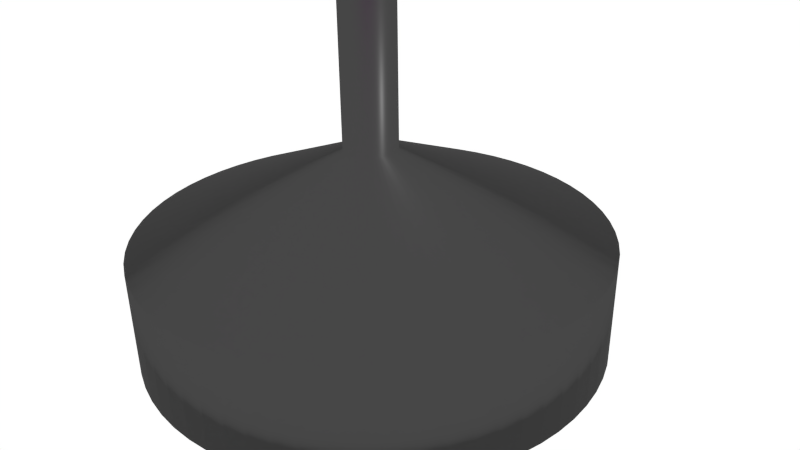 # Source: table2_2_.blend  (saved by Blender 2.75.0; exported with 4.5.12 LTS)
import bpy
from mathutils import Matrix  # noqa: F401  (used for matrix-valued properties, if any)

bpy.ops.wm.read_factory_settings(use_empty=True)
scene = bpy.context.scene
scene.name = 'Scene'

# ---- collections
col_collection_1 = bpy.data.collections.new('Collection 1'); scene.collection.children.link(col_collection_1)

# ---- images (referenced by path relative to the original .blend; pixels are not part of the script)
import os
ASSET_DIR = os.environ.get("B2B_ASSET_DIR", "")  # directory of the original .blend (textures are referenced by path, not embedded)
HERE = os.path.dirname(os.path.abspath(__file__))  # packed textures are extracted next to this script under _unpacked/

def load_image(name, relpath, width, height, colorspace="sRGB"):
    """Load a texture the original file referenced (path relative to the .blend, or extracted next to this script)."""
    p = next((c for c in (os.path.join(HERE, relpath), os.path.join(ASSET_DIR, relpath)) if relpath and os.path.exists(c)), "")
    if p:
        img = bpy.data.images.load(p, check_existing=True)
        img.name = name
    else:  # same state as the original file: an image datablock whose file is absent (Cycles renders it pink)
        img = bpy.data.images.new(name, width, height)
        img.source = "FILE"
        img.filepath = "//" + (relpath or name)
    img.colorspace_settings.name = colorspace
    return img
img_chair_wood_jpg = load_image('chair_wood.jpg', 'images/chair_wood.jpg', 1024, 1024, 'sRGB')

# ---- materials (node trees are filled in below, after node groups)
mat_material = bpy.data.materials.new('Material')
mat_material.alpha_threshold = 0.0
mat_material.roughness = 0.5
mat_material.line_color = (0.0, 0.0, 0.0, 1.0)
mat_material_001 = bpy.data.materials.new('Material.001')
mat_material_001.alpha_threshold = 0.0
mat_material_001.roughness = 0.5
mat_material_001.line_color = (0.0, 0.0, 0.0, 1.0)

# ---- material node trees
mat_material.use_nodes = True; mat_material.node_tree.nodes.clear()
_N = mat_material.node_tree.nodes; _L = mat_material.node_tree.links
n0 = _N.new('ShaderNodeOutputMaterial'); n0.name = 'Material Output'; n0.location = (300, 300)
n1 = _N.new('ShaderNodeTexImage'); n1.name = 'Image Texture'; n1.location = (-180, 300)
n1.width = 140
n1.image = img_chair_wood_jpg
n2 = _N.new('ShaderNodeBsdfAnisotropic'); n2.name = 'Glossy BSDF'; n2.location = (10, 300)
n2.distribution = 'GGX'
n2.inputs[1].default_value = 0.3162
_L.new(n2.outputs[0], n0.inputs[0])
_L.new(n1.outputs[0], n2.inputs[0])
n0.is_active_output = True
mat_material_001.use_nodes = True; mat_material_001.node_tree.nodes.clear()
_N = mat_material_001.node_tree.nodes; _L = mat_material_001.node_tree.links
n0 = _N.new('ShaderNodeOutputMaterial'); n0.name = 'Material Output'; n0.location = (300, 300)
n1 = _N.new('ShaderNodeBsdfAnisotropic'); n1.name = 'Glossy BSDF'; n1.location = (10, 300)
n1.distribution = 'GGX'
n1.inputs[1].default_value = 0.3162
n2 = _N.new('ShaderNodeRGB'); n2.name = 'RGB'; n2.location = (-180, 300)
n2.outputs[0].default_value = (0.06372, 0.06372, 0.06372, 1.0)
_L.new(n1.outputs[0], n0.inputs[0])
_L.new(n2.outputs[0], n1.inputs[0])
n0.is_active_output = True

# ---- world
world_world = bpy.data.worlds.new('World'); scene.world = world_world
world_world.use_nodes = True; world_world.node_tree.nodes.clear()
_N = world_world.node_tree.nodes; _L = world_world.node_tree.links
n0 = _N.new('ShaderNodeOutputWorld'); n0.name = 'World Output'; n0.location = (300, 300)
n1 = _N.new('ShaderNodeBackground'); n1.name = 'Background'; n1.location = (10, 300)
n1.inputs[0].default_value = (1.0, 1.0, 1.0, 1.0)
_L.new(n1.outputs[0], n0.inputs[0])
n0.is_active_output = True
world_world.color = (0.05088, 0.05088, 0.05088)
world_world.use_sun_shadow = False
world_world.sun_shadow_jitter_overblur = 0.0
world_world.cycles.sampling_method = 'MANUAL'
world_world.cycles.sample_map_resolution = 256

# ---- cameras
cam_camera = bpy.data.cameras.new('Camera')
cam_camera.clip_end = 100.0
cam_camera.lens = 35.0
cam_camera.sensor_width = 32.0
cam_camera.sensor_height = 18.0
cam_camera.ortho_scale = 7.314
cam_camera.dof.focus_distance = 0.0

# ---- lights
light_lamp = bpy.data.lights.new('Lamp', 'POINT')
light_lamp.transmission_factor = 0.0
light_lamp.cutoff_distance = 30.0
light_lamp.energy = 100.0
light_lamp.shadow_buffer_clip_start = 1.001
light_lamp.shadow_soft_size = 0.1
light_lamp.shadow_maximum_resolution = 0.006
light_lamp.use_absolute_resolution = True
light_lamp.cycles.use_multiple_importance_sampling = False

# ---- meshes
me_cylinder_001 = bpy.data.meshes.new('Cylinder.001')
me_cylinder_001.from_pydata([(-4.341, -0.8665, 13.89), (-4.341, -0.8665, 14.25), (-4.234, -1.292, 13.89), (-4.234, -1.292, 14.25), (-4.086, -1.706, 13.89), (-4.086, -1.706, 14.25), (-3.899, -2.103, 13.89), (-3.899, -2.103, 14.25), (-3.673, -2.479, 13.89), (-3.673, -2.479, 14.25), (-3.411, -2.832, 13.89), (-3.411, -2.832, 14.25), (-3.116, -3.157, 13.89), (-3.116, -3.157, 14.25), (-2.791, -3.452, 13.89), (-2.791, -3.452, 14.25), (-2.438, -3.714, 13.89), (-2.438, -3.714, 14.25), (-2.062, -3.94, 13.89), (-2.062, -3.94, 14.25), (-1.665, -4.127, 13.89), (-1.665, -4.127, 14.25), (-1.251, -4.275, 13.89), (-1.251, -4.275, 14.25), (-0.8253, -4.382, 13.89), (-0.8253, -4.382, 14.25), (-0.391, -4.446, 13.89), (-0.391, -4.446, 14.25), (0.04759, -4.468, 13.89), (0.04759, -4.468, 14.25), (-4.405, -0.4321, 14.25), (-4.405, -0.4321, 13.89), (-4.427, 0.006462, 14.25), (-4.427, 0.006462, 13.89), (-4.405, 0.445, 14.25), (-4.405, 0.445, 13.89), (-4.341, 0.8794, 14.25), (-4.341, 0.8794, 13.89), (-4.234, 1.305, 14.25), (-4.234, 1.305, 13.89), (-4.086, 1.719, 14.25), (-4.086, 1.719, 13.89), (-3.899, 2.116, 14.25), (-3.899, 2.116, 13.89), (-3.673, 2.492, 14.25), (-3.673, 2.492, 13.89), (-3.411, 2.845, 14.25), (-3.411, 2.845, 13.89), (-3.116, 3.17, 14.25), (-3.116, 3.17, 13.89), (-2.791, 3.465, 14.25), (-2.791, 3.465, 13.89), (-2.438, 3.727, 14.25), (-2.438, 3.727, 13.89), (-2.062, 3.953, 14.25), (-2.062, 3.953, 13.89), (-1.665, 4.14, 14.25), (-1.665, 4.14, 13.89), (-1.251, 4.288, 14.25), (-1.251, 4.288, 13.89), (-0.8253, 4.395, 14.25), (-0.8253, 4.395, 13.89), (-0.391, 4.459, 14.25), (-0.391, 4.459, 13.89), (0.04759, 4.481, 14.25), (0.04759, 4.481, 13.89), (0.4862, 4.459, 14.25), (0.4862, 4.459, 13.89), (0.9205, 4.395, 14.25), (0.9205, 4.395, 13.89), (1.346, 4.288, 14.25), (1.346, 4.288, 13.89), (1.76, 4.14, 14.25), (1.76, 4.14, 13.89), (2.157, 3.953, 14.25), (2.157, 3.953, 13.89), (2.533, 3.727, 14.25), (2.533, 3.727, 13.89), (2.886, 3.465, 14.25), (2.886, 3.465, 13.89), (3.212, 3.17, 14.25), (3.212, 3.17, 13.89), (3.506, 2.845, 14.25), (3.506, 2.845, 13.89), (3.768, 2.492, 14.25), (3.768, 2.492, 13.89), (3.994, 2.116, 14.25), (3.994, 2.116, 13.89), (4.181, 1.719, 14.25), (4.181, 1.719, 13.89), (4.329, 1.305, 14.25), (4.329, 1.305, 13.89), (4.436, 0.8794, 14.25), (4.436, 0.8794, 13.89), (4.501, 0.445, 14.25), (4.501, 0.445, 13.89), (4.522, 0.006463, 14.25), (4.522, 0.006463, 13.89), (4.501, -0.4321, 14.25), (4.501, -0.4321, 13.89), (4.436, -0.8665, 14.25), (4.436, -0.8665, 13.89), (4.329, -1.292, 14.25), (4.329, -1.292, 13.89), (4.181, -1.706, 14.25), (4.181, -1.706, 13.89), (3.994, -2.103, 14.25), (3.994, -2.103, 13.89), (3.768, -2.479, 14.25), (3.768, -2.479, 13.89), (3.506, -2.832, 14.25), (3.506, -2.832, 13.89), (3.212, -3.157, 14.25), (3.212, -3.157, 13.89), (2.886, -3.452, 14.25), (2.886, -3.452, 13.89), (2.533, -3.714, 14.25), (2.533, -3.714, 13.89), (2.157, -3.94, 14.25), (2.157, -3.94, 13.89), (1.76, -4.127, 14.25), (1.76, -4.127, 13.89), (1.346, -4.275, 14.25), (1.346, -4.275, 13.89), (0.9205, -4.382, 14.25), (0.9205, -4.382, 13.89), (0.4862, -4.446, 14.25), (0.4862, -4.446, 13.89)], [], [(29, 28, 26, 27), (27, 26, 24, 25), (25, 24, 22, 23), (23, 22, 20, 21), (21, 20, 18, 19), (19, 18, 16, 17), (17, 16, 14, 15), (15, 14, 12, 13), (13, 12, 10, 11), (11, 10, 8, 9), (9, 8, 6, 7), (7, 6, 4, 5), (5, 4, 2, 3), (3, 2, 0, 1), (1, 0, 31, 30), (30, 31, 33, 32), (32, 33, 35, 34), (34, 35, 37, 36), (36, 37, 39, 38), (38, 39, 41, 40), (40, 41, 43, 42), (42, 43, 45, 44), (44, 45, 47, 46), (46, 47, 49, 48), (48, 49, 51, 50), (50, 51, 53, 52), (52, 53, 55, 54), (54, 55, 57, 56), (56, 57, 59, 58), (58, 59, 61, 60), (60, 61, 63, 62), (62, 63, 65, 64), (64, 65, 67, 66), (66, 67, 69, 68), (68, 69, 71, 70), (70, 71, 73, 72), (72, 73, 75, 74), (74, 75, 77, 76), (76, 77, 79, 78), (78, 79, 81, 80), (80, 81, 83, 82), (82, 83, 85, 84), (84, 85, 87, 86), (86, 87, 89, 88), (88, 89, 91, 90), (90, 91, 93, 92), (92, 93, 95, 94), (94, 95, 97, 96), (96, 97, 99, 98), (98, 99, 101, 100), (100, 101, 103, 102), (102, 103, 105, 104), (104, 105, 107, 106), (106, 107, 109, 108), (108, 109, 111, 110), (110, 111, 113, 112), (112, 113, 115, 114), (114, 115, 117, 116), (116, 117, 119, 118), (118, 119, 121, 120), (120, 121, 123, 122), (122, 123, 125, 124), (26, 28, 127, 125, 123, 121, 119, 117, 115, 113, 111, 109, 107, 105, 103, 101, 99, 97, 95, 93, 91, 89, 87, 85, 83, 81, 79, 77, 75, 73, 71, 69, 67, 65, 63, 61, 59, 57, 55, 53, 51, 49, 47, 45, 43, 41, 39, 37, 35, 33, 31, 0, 2, 4, 6, 8, 10, 12, 14, 16, 18, 20, 22, 24), (126, 127, 28, 29), (124, 125, 127, 126), (29, 27, 25, 23, 21, 19, 17, 15, 13, 11, 9, 7, 5, 3, 1, 30, 32, 34, 36, 38, 40, 42, 44, 46, 48, 50, 52, 54, 56, 58, 60, 62, 64, 66, 68, 70, 72, 74, 76, 78, 80, 82, 84, 86, 88, 90, 92, 94, 96, 98, 100, 102, 104, 106, 108, 110, 112, 114, 116, 118, 120, 122, 124, 126)])
_uv = me_cylinder_001.uv_layers.new(name='UVMap')
_uv.uv.foreach_set('vector', [-0.2157, -0.2157, 1.216, -0.2157, 1.216, 1.216, -0.2157, 1.216, -0.2157, -0.2157, 1.216, -0.2157, 1.216, 1.216, -0.2157, 1.216, -0.2157, -0.2157, 1.216, -0.2157, 1.216, 1.216, -0.2157, 1.216, -0.2157, -0.2157, 1.216, -0.2157, 1.216, 1.216, -0.2157, 1.216, -0.2157, -0.2157, 1.216, -0.2157, 1.216, 1.216, -0.2157, 1.216, -0.2157, -0.2157, 1.216, -0.2157, 1.216, 1.216, -0.2157, 1.216, -0.2157, -0.2157, 1.216, -0.2157, 1.216, 1.216, -0.2157, 1.216, -0.2157, -0.2157, 1.216, -0.2157, 1.216, 1.216, -0.2157, 1.216, -0.2157, -0.2157, 1.216, -0.2157, 1.216, 1.216, -0.2157, 1.216, -0.2157, -0.2157, 1.216, -0.2157, 1.216, 1.216, -0.2157, 1.216, -0.2157, -0.2157, 1.216, -0.2157, 1.216, 1.216, -0.2157, 1.216, -0.2157, -0.2157, 1.216, -0.2157, 1.216, 1.216, -0.2157, 1.216, -0.2157, -0.2157, 1.216, -0.2157, 1.216, 1.216, -0.2157, 1.216, -0.2157, -0.2157, 1.216, -0.2157, 1.216, 1.216, -0.2157, 1.216, -0.2157, -0.2157, 1.216, -0.2157, 1.216, 1.216, -0.2157, 1.216, -0.2157, -0.2157, 1.216, -0.2157, 1.216, 1.216, -0.2157, 1.216, -0.2157, -0.2157, 1.216, -0.2157, 1.216, 1.216, -0.2157, 1.216, -0.2157, -0.2157, 1.216, -0.2157, 1.216, 1.216, -0.2157, 1.216, -0.2157, -0.2157, 1.216, -0.2157, 1.216, 1.216, -0.2157, 1.216, -0.2157, -0.2157, 1.216, -0.2157, 1.216, 1.216, -0.2157, 1.216, -0.2157, -0.2157, 1.216, -0.2157, 1.216, 1.216, -0.2157, 1.216, -0.2157, -0.2157, 1.216, -0.2157, 1.216, 1.216, -0.2157, 1.216, -0.2157, -0.2157, 1.216, -0.2157, 1.216, 1.216, -0.2157, 1.216, -0.2157, -0.2157, 1.216, -0.2157, 1.216, 1.216, -0.2157, 1.216, -0.2157, -0.2157, 1.216, -0.2157, 1.216, 1.216, -0.2157, 1.216, -0.2157, -0.2157, 1.216, -0.2157, 1.216, 1.216, -0.2157, 1.216, -0.2157, -0.2157, 1.216, -0.2157, 1.216, 1.216, -0.2157, 1.216, -0.2157, -0.2157, 1.216, -0.2157, 1.216, 1.216, -0.2157, 1.216, -0.2157, -0.2157, 1.216, -0.2157, 1.216, 1.216, -0.2157, 1.216, -0.2157, -0.2157, 1.216, -0.2157, 1.216, 1.216, -0.2157, 1.216, -0.2157, -0.2157, 1.216, -0.2157, 1.216, 1.216, -0.2157, 1.216, -0.2157, -0.2157, 1.216, -0.2157, 1.216, 1.216, -0.2157, 1.216, -0.2157, -0.2157, 1.216, -0.2157, 1.216, 1.216, -0.2157, 1.216, -0.2157, -0.2157, 1.216, -0.2157, 1.216, 1.216, -0.2157, 1.216, -0.2157, -0.2157, 1.216, -0.2157, 1.216, 1.216, -0.2157, 1.216, -0.2157, -0.2157, 1.216, -0.2157, 1.216, 1.216, -0.2157, 1.216, -0.2157, -0.2157, 1.216, -0.2157, 1.216, 1.216, -0.2157, 1.216, -0.2157, -0.2157, 1.216, -0.2157, 1.216, 1.216, -0.2157, 1.216, -0.2157, -0.2157, 1.216, -0.2157, 1.216, 1.216, -0.2157, 1.216, -0.2157, -0.2157, 1.216, -0.2157, 1.216, 1.216, -0.2157, 1.216, -0.2157, -0.2157, 1.216, -0.2157, 1.216, 1.216, -0.2157, 1.216, -0.2157, -0.2157, 1.216, -0.2157, 1.216, 1.216, -0.2157, 1.216, -0.2157, -0.2157, 1.216, -0.2157, 1.216, 1.216, -0.2157, 1.216, -0.2157, -0.2157, 1.216, -0.2157, 1.216, 1.216, -0.2157, 1.216, -0.2157, -0.2157, 1.216, -0.2157, 1.216, 1.216, -0.2157, 1.216, -0.2157, -0.2157, 1.216, -0.2157, 1.216, 1.216, -0.2157, 1.216, -0.2157, -0.2157, 1.216, -0.2157, 1.216, 1.216, -0.2157, 1.216, -0.2157, -0.2157, 1.216, -0.2157, 1.216, 1.216, -0.2157, 1.216, -0.2157, -0.2157, 1.216, -0.2157, 1.216, 1.216, -0.2157, 1.216, -0.2157, -0.2157, 1.216, -0.2157, 1.216, 1.216, -0.2157, 1.216, -0.2157, -0.2157, 1.216, -0.2157, 1.216, 1.216, -0.2157, 1.216, -0.2157, -0.2157, 1.216, -0.2157, 1.216, 1.216, -0.2157, 1.216, -0.2157, -0.2157, 1.216, -0.2157, 1.216, 1.216, -0.2157, 1.216, -0.2157, -0.2157, 1.216, -0.2157, 1.216, 1.216, -0.2157, 1.216, -0.2157, -0.2157, 1.216, -0.2157, 1.216, 1.216, -0.2157, 1.216, -0.2157, -0.2157, 1.216, -0.2157, 1.216, 1.216, -0.2157, 1.216, -0.2157, -0.2157, 1.216, -0.2157, 1.216, 1.216, -0.2157, 1.216, -0.2157, -0.2157, 1.216, -0.2157, 1.216, 1.216, -0.2157, 1.216, -0.2157, -0.2157, 1.216, -0.2157, 1.216, 1.216, -0.2157, 1.216, -0.2157, -0.2157, 1.216, -0.2157, 1.216, 1.216, -0.2157, 1.216, -0.2157, -0.2157, 1.216, -0.2157, 1.216, 1.216, -0.2157, 1.216, -0.2157, -0.2157, 1.216, -0.2157, 1.216, 1.216, -0.2157, 1.216, 0.5, 1.216, 0.5701, 1.212, 0.6396, 1.202, 0.7078, 1.185, 0.7739, 1.161, 0.8374, 1.131, 0.8976, 1.095, 0.954, 1.053, 1.006, 1.006, 1.053, 0.954, 1.095, 0.8976, 1.131, 0.8374, 1.161, 0.7739, 1.185, 0.7078, 1.202, 0.6396, 1.212, 0.5701, 1.216, 0.5, 1.212, 0.4299, 1.202, 0.3604, 1.185, 0.2922, 1.161, 0.2261, 1.131, 0.1626, 1.095, 0.1024, 1.053, 0.04598, 1.006, -0.00606, 0.954, -0.05323, 0.8976, -0.09506, 0.8374, -0.1312, 0.7739, -0.1612, 0.7077, -0.1849, 0.6396, -0.2019, 0.5701, -0.2122, 0.5, -0.2157, 0.4299, -0.2122, 0.3604, -0.2019, 0.2922, -0.1849, 0.2261, -0.1612, 0.1626, -0.1312, 0.1024, -0.09506, 0.04598, -0.05323, -0.006061, -0.00606, -0.05323, 0.04598, -0.09506, 0.1024, -0.1312, 0.1626, -0.1612, 0.2261, -0.1849, 0.2923, -0.2019, 0.3604, -0.2122, 0.4299, -0.2157, 0.5, -0.2122, 0.5701, -0.2019, 0.6396, -0.1849, 0.7077, -0.1612, 0.7739, -0.1312, 0.8374, -0.09506, 0.8976, -0.05323, 0.954, -0.006061, 1.006, 0.04598, 1.053, 0.1024, 1.095, 0.1626, 1.131, 0.2261, 1.161, 0.2922, 1.185, 0.3604, 1.202, 0.4298, 1.212, -0.2157, -0.2157, 1.216, -0.2157, 1.216, 1.216, -0.2157, 1.216, -0.2157, -0.2157, 1.216, -0.2157, 1.216, 1.216, -0.2157, 1.216, 0.5, 1.216, 0.5701, 1.212, 0.6396, 1.202, 0.7078, 1.185, 0.7739, 1.161, 0.8374, 1.131, 0.8976, 1.095, 0.954, 1.053, 1.006, 1.006, 1.053, 0.954, 1.095, 0.8976, 1.131, 0.8374, 1.161, 0.7739, 1.185, 0.7078, 1.202, 0.6396, 1.212, 0.5701, 1.216, 0.5, 1.212, 0.4299, 1.202, 0.3604, 1.185, 0.2922, 1.161, 0.2261, 1.131, 0.1626, 1.095, 0.1024, 1.053, 0.04598, 1.006, -0.00606, 0.954, -0.05323, 0.8976, -0.09506, 0.8374, -0.1312, 0.7739, -0.1612, 0.7077, -0.1849, 0.6396, -0.2019, 0.5701, -0.2122, 0.5, -0.2157, 0.4299, -0.2122, 0.3604, -0.2019, 0.2922, -0.1849, 0.2261, -0.1612, 0.1626, -0.1312, 0.1024, -0.09506, 0.04598, -0.05323, -0.006061, -0.00606, -0.05323, 0.04598, -0.09506, 0.1024, -0.1312, 0.1626, -0.1612, 0.2261, -0.1849, 0.2923, -0.2019, 0.3604, -0.2122, 0.4299, -0.2157, 0.5, -0.2122, 0.5701, -0.2019, 0.6396, -0.1849, 0.7077, -0.1612, 0.7739, -0.1312, 0.8374, -0.09506, 0.8976, -0.05323, 0.954, -0.006061, 1.006, 0.04598, 1.053, 0.1024, 1.095, 0.1626, 1.131, 0.2261, 1.161, 0.2922, 1.185, 0.3604, 1.202, 0.4298, 1.212])
me_cylinder_001.materials.append(mat_material)
me_cylinder_001.use_remesh_preserve_volume = False
me_cylinder_001.use_remesh_preserve_attributes = False
me_cylinder_001.use_mirror_vertex_groups = False
me_cylinder_001.update()
me_cylinder = bpy.data.meshes.new('Cylinder')
me_cylinder.from_pydata([(-8.264e-07, -0.3435, 14.07), (-2.311e-06, -3.055, 0.3325), (-0.03367, -0.3419, 14.07), (-0.2994, -3.04, 0.3325), (-0.06702, -0.3369, 14.07), (-0.596, -2.996, 0.3325), (-0.09972, -0.3287, 14.07), (-0.8868, -2.923, 0.3325), (-0.1315, -0.3174, 14.07), (-1.169, -2.822, 0.3325), (-0.1619, -0.3029, 14.07), (-1.44, -2.694, 0.3325), (-0.1908, -0.2856, 14.07), (-1.697, -2.54, 0.3325), (-0.2179, -0.2655, 14.07), (-1.938, -2.361, 0.3325), (-0.2429, -0.2429, 14.07), (-2.16, -2.16, 0.3325), (-0.2655, -0.2179, 14.07), (-2.361, -1.938, 0.3325), (-0.2856, -0.1908, 14.07), (-2.54, -1.697, 0.3325), (-0.3029, -0.1619, 14.07), (-2.694, -1.44, 0.3325), (-0.3174, -0.1315, 14.07), (-2.822, -1.169, 0.3325), (-0.3287, -0.09972, 14.07), (-2.923, -0.8868, 0.3325), (-0.3369, -0.06702, 14.07), (-2.996, -0.596, 0.3325), (-0.3419, -0.03367, 14.07), (-3.04, -0.2994, 0.3325), (-0.3435, -2.731e-07, 14.07), (-3.055, -5.276e-07, 0.3325), (-0.3419, 0.03367, 14.07), (-3.04, 0.2994, 0.3325), (-0.3369, 0.06701, 14.07), (-2.996, 0.596, 0.3325), (-0.3287, 0.09972, 14.07), (-2.923, 0.8868, 0.3325), (-0.3174, 0.1315, 14.07), (-2.822, 1.169, 0.3325), (-0.3029, 0.1619, 14.07), (-2.694, 1.44, 0.3325), (-0.2856, 0.1908, 14.07), (-2.54, 1.697, 0.3325), (-0.2655, 0.2179, 14.07), (-2.361, 1.938, 0.3325), (-0.2429, 0.2429, 14.07), (-2.16, 2.16, 0.3325), (-0.2179, 0.2655, 14.07), (-1.938, 2.361, 0.3325), (-0.1908, 0.2856, 14.07), (-1.697, 2.54, 0.3325), (-0.1619, 0.3029, 14.07), (-1.44, 2.694, 0.3325), (-0.1315, 0.3174, 14.07), (-1.169, 2.822, 0.3325), (-0.09972, 0.3287, 14.07), (-0.8868, 2.923, 0.3325), (-0.06702, 0.3369, 14.07), (-0.596, 2.996, 0.3325), (-0.03367, 0.3419, 14.07), (-0.2994, 3.04, 0.3325), (-5.507e-07, 0.3435, 14.07), (1.408e-07, 3.055, 0.3325), (0.03367, 0.3419, 14.07), (0.2994, 3.04, 0.3325), (0.06701, 0.3369, 14.07), (0.596, 2.996, 0.3325), (0.09971, 0.3287, 14.07), (0.8868, 2.923, 0.3325), (0.1315, 0.3174, 14.07), (1.169, 2.822, 0.3325), (0.1619, 0.3029, 14.07), (1.44, 2.694, 0.3325), (0.1908, 0.2856, 14.07), (1.697, 2.54, 0.3325), (0.2179, 0.2655, 14.07), (1.938, 2.361, 0.3325), (0.2429, 0.2429, 14.07), (2.16, 2.16, 0.3325), (0.2655, 0.2179, 14.07), (2.361, 1.938, 0.3325), (0.2856, 0.1908, 14.07), (2.54, 1.697, 0.3325), (0.3029, 0.1619, 14.07), (2.694, 1.44, 0.3325), (0.3174, 0.1315, 14.07), (2.822, 1.169, 0.3325), (0.3287, 0.09971, 14.07), (2.923, 0.8868, 0.3325), (0.3369, 0.06701, 14.07), (2.996, 0.596, 0.3325), (0.3419, 0.03367, 14.07), (3.04, 0.2994, 0.3325), (0.3435, -1.694e-07, 14.07), (3.055, 3.949e-07, 0.3325), (0.3419, -0.03367, 14.07), (3.04, -0.2994, 0.3325), (0.3369, -0.06702, 14.07), (2.996, -0.596, 0.3325), (0.3287, -0.09972, 14.07), (2.923, -0.8868, 0.3325), (0.3174, -0.1315, 14.07), (2.822, -1.169, 0.3325), (0.3029, -0.1619, 14.07), (2.694, -1.44, 0.3325), (0.2856, -0.1908, 14.07), (2.54, -1.697, 0.3325), (0.2655, -0.2179, 14.07), (2.361, -1.938, 0.3325), (0.2429, -0.2429, 14.07), (2.16, -2.16, 0.3325), (0.2179, -0.2655, 14.07), (1.938, -2.361, 0.3325), (0.1908, -0.2856, 14.07), (1.697, -2.54, 0.3325), (0.1619, -0.3029, 14.07), (1.44, -2.694, 0.3325), (0.1315, -0.3174, 14.07), (1.169, -2.822, 0.3325), (0.09972, -0.3287, 14.07), (0.8868, -2.923, 0.3325), (0.06702, -0.3369, 14.07), (0.596, -2.996, 0.3325), (0.03367, -0.3419, 14.07), (0.2994, -3.04, 0.3325), (-8.264e-07, -0.3435, 1.472), (-0.03367, -0.3419, 1.472), (-0.06702, -0.3369, 1.472), (-0.09972, -0.3287, 1.472), (-0.1315, -0.3174, 1.472), (-0.1619, -0.3029, 1.472), (-0.1908, -0.2856, 1.472), (-0.2179, -0.2655, 1.472), (-0.2429, -0.2429, 1.472), (-0.2655, -0.2179, 1.472), (-0.2856, -0.1908, 1.472), (-0.3029, -0.1619, 1.472), (-0.3174, -0.1315, 1.472), (-0.3287, -0.09972, 1.472), (-0.3369, -0.06702, 1.472), (-0.3419, -0.03367, 1.472), (-0.3435, -2.731e-07, 1.472), (-0.3419, 0.03367, 1.472), (-0.3369, 0.06701, 1.472), (-0.3287, 0.09972, 1.472), (-0.3174, 0.1315, 1.472), (-0.3029, 0.1619, 1.472), (-0.2856, 0.1908, 1.472), (-0.2655, 0.2179, 1.472), (-0.2429, 0.2429, 1.472), (-0.2179, 0.2655, 1.472), (-0.1908, 0.2856, 1.472), (-0.1619, 0.3029, 1.472), (-0.1315, 0.3174, 1.472), (-0.09972, 0.3287, 1.472), (-0.06702, 0.3369, 1.472), (-0.03367, 0.3419, 1.472), (-5.507e-07, 0.3435, 1.472), (0.03367, 0.3419, 1.472), (0.06701, 0.3369, 1.472), (0.09971, 0.3287, 1.472), (0.1315, 0.3174, 1.472), (0.1619, 0.3029, 1.472), (0.1908, 0.2856, 1.472), (0.2179, 0.2655, 1.472), (0.2429, 0.2429, 1.472), (0.2655, 0.2179, 1.472), (0.2856, 0.1908, 1.472), (0.3029, 0.1619, 1.472), (0.3174, 0.1315, 1.472), (0.3287, 0.09971, 1.472), (0.3369, 0.06701, 1.472), (0.3419, 0.03367, 1.472), (0.3435, -1.694e-07, 1.472), (0.3419, -0.03367, 1.472), (0.3369, -0.06702, 1.472), (0.3287, -0.09972, 1.472), (0.3174, -0.1315, 1.472), (0.3029, -0.1619, 1.472), (0.2856, -0.1908, 1.472), (0.2655, -0.2179, 1.472), (0.2429, -0.2429, 1.472), (0.2179, -0.2655, 1.472), (0.1908, -0.2856, 1.472), (0.1619, -0.3029, 1.472), (0.1315, -0.3174, 1.472), (0.09972, -0.3287, 1.472), (0.06702, -0.3369, 1.472), (0.03367, -0.3419, 1.472), (-0.2994, -3.04, -1.065), (-2.327e-06, -3.055, -1.065), (-0.596, -2.996, -1.065), (-0.8868, -2.923, -1.065), (-1.169, -2.822, -1.065), (-1.44, -2.694, -1.065), (-1.697, -2.54, -1.065), (-1.938, -2.361, -1.065), (-2.16, -2.16, -1.065), (-2.361, -1.938, -1.065), (-2.54, -1.697, -1.065), (-2.694, -1.44, -1.065), (-2.822, -1.169, -1.065), (-2.923, -0.8868, -1.065), (-2.996, -0.596, -1.065), (-3.04, -0.2994, -1.065), (-3.055, -5.276e-07, -1.065), (-3.04, 0.2994, -1.065), (-2.996, 0.596, -1.065), (-2.923, 0.8868, -1.065), (-2.822, 1.169, -1.065), (-2.694, 1.44, -1.065), (-2.54, 1.697, -1.065), (-2.361, 1.938, -1.065), (-2.16, 2.16, -1.065), (-1.938, 2.361, -1.065), (-1.697, 2.54, -1.065), (-1.44, 2.694, -1.065), (-1.169, 2.822, -1.065), (-0.8868, 2.923, -1.065), (-0.596, 2.996, -1.065), (-0.2994, 3.04, -1.065), (1.247e-07, 3.055, -1.065), (0.2994, 3.04, -1.065), (0.596, 2.996, -1.065), (0.8868, 2.923, -1.065), (1.169, 2.822, -1.065), (1.44, 2.694, -1.065), (1.697, 2.54, -1.065), (1.938, 2.361, -1.065), (2.16, 2.16, -1.065), (2.361, 1.938, -1.065), (2.54, 1.697, -1.065), (2.694, 1.44, -1.065), (2.822, 1.169, -1.065), (2.923, 0.8868, -1.065), (2.996, 0.596, -1.065), (3.04, 0.2994, -1.065), (3.055, 3.949e-07, -1.065), (3.04, -0.2994, -1.065), (2.996, -0.596, -1.065), (2.923, -0.8868, -1.065), (2.822, -1.169, -1.065), (2.694, -1.44, -1.065), (2.54, -1.697, -1.065), (2.361, -1.938, -1.065), (2.16, -2.16, -1.065), (1.938, -2.361, -1.065), (1.697, -2.54, -1.065), (1.44, -2.694, -1.065), (1.169, -2.822, -1.065), (0.8868, -2.923, -1.065), (0.596, -2.996, -1.065), (0.2994, -3.04, -1.065)], [], [(128, 1, 3, 129), (129, 3, 5, 130), (130, 5, 7, 131), (131, 7, 9, 132), (132, 9, 11, 133), (133, 11, 13, 134), (134, 13, 15, 135), (135, 15, 17, 136), (136, 17, 19, 137), (137, 19, 21, 138), (138, 21, 23, 139), (139, 23, 25, 140), (140, 25, 27, 141), (141, 27, 29, 142), (142, 29, 31, 143), (143, 31, 33, 144), (144, 33, 35, 145), (145, 35, 37, 146), (146, 37, 39, 147), (147, 39, 41, 148), (148, 41, 43, 149), (149, 43, 45, 150), (150, 45, 47, 151), (151, 47, 49, 152), (152, 49, 51, 153), (153, 51, 53, 154), (154, 53, 55, 155), (155, 55, 57, 156), (156, 57, 59, 157), (157, 59, 61, 158), (158, 61, 63, 159), (159, 63, 65, 160), (160, 65, 67, 161), (161, 67, 69, 162), (162, 69, 71, 163), (163, 71, 73, 164), (164, 73, 75, 165), (165, 75, 77, 166), (166, 77, 79, 167), (167, 79, 81, 168), (168, 81, 83, 169), (169, 83, 85, 170), (170, 85, 87, 171), (171, 87, 89, 172), (172, 89, 91, 173), (173, 91, 93, 174), (174, 93, 95, 175), (175, 95, 97, 176), (176, 97, 99, 177), (177, 99, 101, 178), (178, 101, 103, 179), (179, 103, 105, 180), (180, 105, 107, 181), (181, 107, 109, 182), (182, 109, 111, 183), (183, 111, 113, 184), (184, 113, 115, 185), (185, 115, 117, 186), (186, 117, 119, 187), (187, 119, 121, 188), (188, 121, 123, 189), (189, 123, 125, 190), (111, 109, 246, 247), (191, 127, 1, 128), (190, 125, 127, 191), (0, 2, 4, 6, 8, 10, 12, 14, 16, 18, 20, 22, 24, 26, 28, 30, 32, 34, 36, 38, 40, 42, 44, 46, 48, 50, 52, 54, 56, 58, 60, 62, 64, 66, 68, 70, 72, 74, 76, 78, 80, 82, 84, 86, 88, 90, 92, 94, 96, 98, 100, 102, 104, 106, 108, 110, 112, 114, 116, 118, 120, 122, 124, 126), (124, 190, 191, 126), (126, 191, 128, 0), (122, 189, 190, 124), (120, 188, 189, 122), (118, 187, 188, 120), (116, 186, 187, 118), (114, 185, 186, 116), (112, 184, 185, 114), (110, 183, 184, 112), (108, 182, 183, 110), (106, 181, 182, 108), (104, 180, 181, 106), (102, 179, 180, 104), (100, 178, 179, 102), (98, 177, 178, 100), (96, 176, 177, 98), (94, 175, 176, 96), (92, 174, 175, 94), (90, 173, 174, 92), (88, 172, 173, 90), (86, 171, 172, 88), (84, 170, 171, 86), (82, 169, 170, 84), (80, 168, 169, 82), (78, 167, 168, 80), (76, 166, 167, 78), (74, 165, 166, 76), (72, 164, 165, 74), (70, 163, 164, 72), (68, 162, 163, 70), (66, 161, 162, 68), (64, 160, 161, 66), (62, 159, 160, 64), (60, 158, 159, 62), (58, 157, 158, 60), (56, 156, 157, 58), (54, 155, 156, 56), (52, 154, 155, 54), (50, 153, 154, 52), (48, 152, 153, 50), (46, 151, 152, 48), (44, 150, 151, 46), (42, 149, 150, 44), (40, 148, 149, 42), (38, 147, 148, 40), (36, 146, 147, 38), (34, 145, 146, 36), (32, 144, 145, 34), (30, 143, 144, 32), (28, 142, 143, 30), (26, 141, 142, 28), (24, 140, 141, 26), (22, 139, 140, 24), (20, 138, 139, 22), (18, 137, 138, 20), (16, 136, 137, 18), (14, 135, 136, 16), (12, 134, 135, 14), (10, 133, 134, 12), (8, 132, 133, 10), (6, 131, 132, 8), (4, 130, 131, 6), (2, 129, 130, 4), (0, 128, 129, 2), (192, 193, 255, 254, 253, 252, 251, 250, 249, 248, 247, 246, 245, 244, 243, 242, 241, 240, 239, 238, 237, 236, 235, 234, 233, 232, 231, 230, 229, 228, 227, 226, 225, 224, 223, 222, 221, 220, 219, 218, 217, 216, 215, 214, 213, 212, 211, 210, 209, 208, 207, 206, 205, 204, 203, 202, 201, 200, 199, 198, 197, 196, 195, 194), (59, 57, 220, 221), (1, 127, 255, 193), (7, 5, 194, 195), (77, 75, 229, 230), (25, 23, 203, 204), (95, 93, 238, 239), (43, 41, 212, 213), (113, 111, 247, 248), (61, 59, 221, 222), (9, 7, 195, 196), (79, 77, 230, 231), (27, 25, 204, 205), (97, 95, 239, 240), (45, 43, 213, 214), (115, 113, 248, 249), (63, 61, 222, 223), (11, 9, 196, 197), (81, 79, 231, 232), (29, 27, 205, 206), (99, 97, 240, 241), (47, 45, 214, 215), (117, 115, 249, 250), (65, 63, 223, 224), (13, 11, 197, 198), (83, 81, 232, 233), (31, 29, 206, 207), (101, 99, 241, 242), (49, 47, 215, 216), (119, 117, 250, 251), (67, 65, 224, 225), (15, 13, 198, 199), (85, 83, 233, 234), (33, 31, 207, 208), (103, 101, 242, 243), (51, 49, 216, 217), (121, 119, 251, 252), (69, 67, 225, 226), (17, 15, 199, 200), (87, 85, 234, 235), (35, 33, 208, 209), (105, 103, 243, 244), (53, 51, 217, 218), (123, 121, 252, 253), (71, 69, 226, 227), (19, 17, 200, 201), (89, 87, 235, 236), (37, 35, 209, 210), (107, 105, 244, 245), (3, 1, 193, 192), (55, 53, 218, 219), (125, 123, 253, 254), (73, 71, 227, 228), (21, 19, 201, 202), (91, 89, 236, 237), (39, 37, 210, 211), (109, 107, 245, 246), (57, 55, 219, 220), (127, 125, 254, 255), (5, 3, 192, 194), (75, 73, 228, 229), (23, 21, 202, 203), (93, 91, 237, 238), (41, 39, 211, 212)])
me_cylinder.polygons.foreach_set('use_smooth', [True] * 194)
me_cylinder.materials.append(mat_material_001)
me_cylinder.use_remesh_preserve_volume = False
me_cylinder.use_remesh_preserve_attributes = False
me_cylinder.use_mirror_vertex_groups = False
me_cylinder.update()

# ---- objects
ob_cylinder_001 = bpy.data.objects.new('Cylinder.001', me_cylinder_001)
ob_cylinder = bpy.data.objects.new('Cylinder', me_cylinder)
ob_lamp = bpy.data.objects.new('Lamp', light_lamp)
ob_camera = bpy.data.objects.new('Camera', cam_camera)

# ---- transforms, parenting, visibility, modifiers, constraints
ob_cylinder_001.location = (0.0, 0.0, 0.0)
ob_cylinder_001.scale = (1.164, 1.164, 0.999)
ob_cylinder_001.lineart.crease_threshold = 0.0
ob_cylinder.location = (0.0, 0.0, 0.0)
ob_cylinder.lineart.crease_threshold = 0.0
ob_lamp.location = (4.076, 1.005, 5.904)
ob_lamp.rotation_euler = (0.6503, 0.05522, 1.866)
ob_lamp.lock_rotations_4d = False
ob_lamp.empty_display_type = 'ARROWS'
ob_lamp.color = (0.0, 0.0, 0.0, 0.0)
ob_lamp.lineart.crease_threshold = 0.0
ob_camera.location = (7.481, -6.508, 5.344)
ob_camera.rotation_euler = (1.109, 0.01082, 0.8149)
ob_camera.lock_rotations_4d = False
ob_camera.empty_display_type = 'ARROWS'
ob_camera.color = (0.0, 0.0, 0.0, 0.0)
ob_camera.display_type = 'WIRE'
ob_camera.lineart.crease_threshold = 0.0

# ---- collection membership
col_collection_1.objects.link(ob_cylinder_001)
col_collection_1.objects.link(ob_cylinder)
col_collection_1.objects.link(ob_lamp)
col_collection_1.objects.link(ob_camera)

# ---- scene / render settings (as saved in the file)
scene.camera = ob_camera
scene.frame_start = 1; scene.frame_end = 250; scene.frame_set(1)
scene.render.engine = 'CYCLES'
scene.render.resolution_percentage = 50
scene.render.dither_intensity = 0.0
scene.cycles.use_denoising = False
scene.cycles.samples = 10
scene.cycles.sampling_pattern = 'TABULATED_SOBOL'
scene.cycles.light_sampling_threshold = 0.0
scene.cycles.use_adaptive_sampling = False
scene.cycles.use_light_tree = False
scene.cycles.blur_glossy = 0.0
scene.cycles.pixel_filter_type = 'GAUSSIAN'
scene.cycles.sample_clamp_indirect = 0.0
scene.view_settings.view_transform = 'Standard'
bpy.context.view_layer.update()
